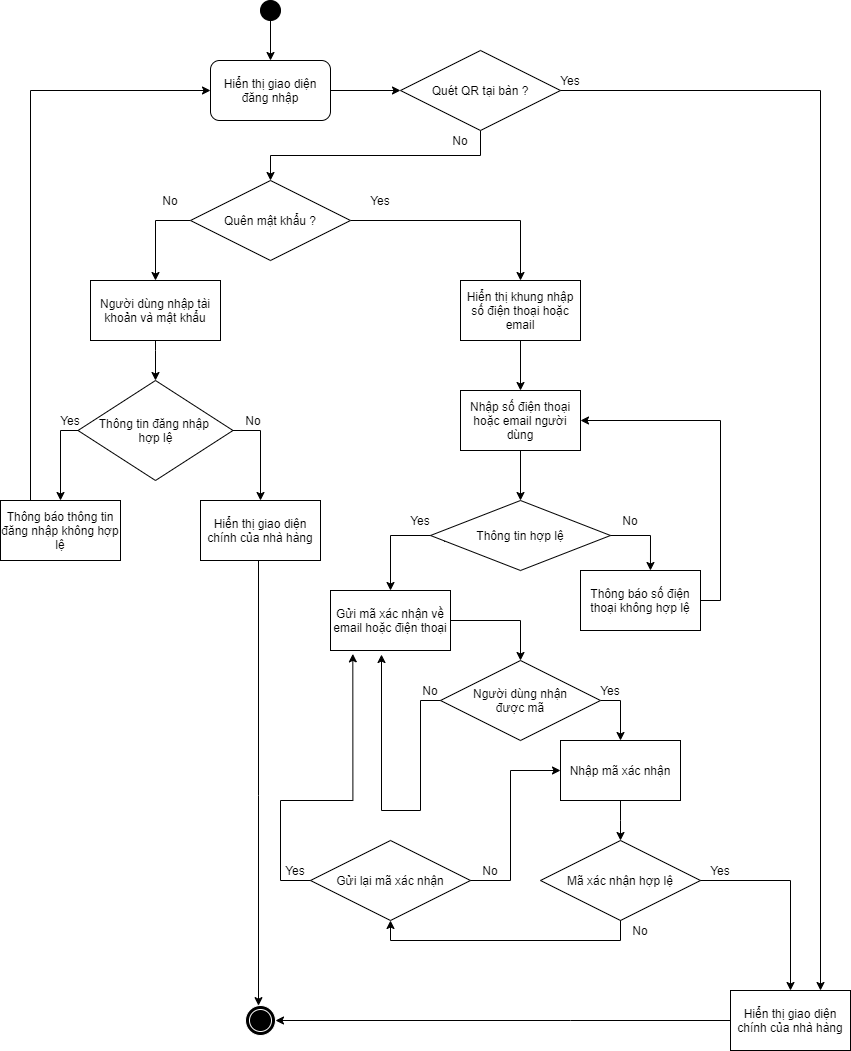

The diagram above was exported from draw.io. Its source (the exported page's mxGraphModel, read from the mxfile embedded in the PNG):
<mxGraphModel dx="1274" dy="2238" grid="1" gridSize="10" guides="1" tooltips="1" connect="1" arrows="1" fold="1" page="1" pageScale="1" pageWidth="850" pageHeight="1100" math="0" shadow="0">
  <root>
    <mxCell id="0" />
    <mxCell id="1" parent="0" />
    <mxCell id="8UFS-2y1sdsalDihaztQ-8" style="edgeStyle=orthogonalEdgeStyle;rounded=0;orthogonalLoop=1;jettySize=auto;html=1;exitX=0.5;exitY=1;exitDx=0;exitDy=0;entryX=0.5;entryY=0;entryDx=0;entryDy=0;" parent="1" source="8UFS-2y1sdsalDihaztQ-1" target="8UFS-2y1sdsalDihaztQ-7" edge="1">
      <mxGeometry relative="1" as="geometry" />
    </mxCell>
    <mxCell id="8UFS-2y1sdsalDihaztQ-1" value="" style="ellipse;whiteSpace=wrap;html=1;aspect=fixed;fillColor=#000000;" parent="1" vertex="1">
      <mxGeometry x="390" y="-20" width="20" height="20" as="geometry" />
    </mxCell>
    <mxCell id="8UFS-2y1sdsalDihaztQ-10" style="edgeStyle=orthogonalEdgeStyle;rounded=0;orthogonalLoop=1;jettySize=auto;html=1;exitX=0.5;exitY=1;exitDx=0;exitDy=0;" parent="1" source="40OsZtey_OShrJHN7CCl-1" target="8UFS-2y1sdsalDihaztQ-11" edge="1">
      <mxGeometry relative="1" as="geometry">
        <mxPoint x="400" y="220" as="targetPoint" />
      </mxGeometry>
    </mxCell>
    <mxCell id="8UFS-2y1sdsalDihaztQ-7" value="Hiển thị giao diện đăng nhập" style="rounded=1;whiteSpace=wrap;html=1;strokeWidth=1;fillColor=#FFFFFF;" parent="1" vertex="1">
      <mxGeometry x="340" y="40" width="120" height="60" as="geometry" />
    </mxCell>
    <mxCell id="8UFS-2y1sdsalDihaztQ-16" value="" style="edgeStyle=orthogonalEdgeStyle;rounded=0;orthogonalLoop=1;jettySize=auto;html=1;" parent="1" source="8UFS-2y1sdsalDihaztQ-11" target="8UFS-2y1sdsalDihaztQ-15" edge="1">
      <mxGeometry relative="1" as="geometry" />
    </mxCell>
    <mxCell id="8UFS-2y1sdsalDihaztQ-21" value="" style="edgeStyle=orthogonalEdgeStyle;rounded=0;orthogonalLoop=1;jettySize=auto;html=1;" parent="1" source="8UFS-2y1sdsalDihaztQ-11" target="8UFS-2y1sdsalDihaztQ-20" edge="1">
      <mxGeometry relative="1" as="geometry">
        <Array as="points">
          <mxPoint x="285" y="200" />
        </Array>
      </mxGeometry>
    </mxCell>
    <mxCell id="8UFS-2y1sdsalDihaztQ-11" value="&lt;span&gt;Quên mật khẩu ?&lt;/span&gt;" style="rhombus;whiteSpace=wrap;html=1;strokeColor=#000000;strokeWidth=1;fillColor=#FFFFFF;" parent="1" vertex="1">
      <mxGeometry x="320" y="160" width="160" height="80" as="geometry" />
    </mxCell>
    <mxCell id="8UFS-2y1sdsalDihaztQ-34" style="edgeStyle=orthogonalEdgeStyle;rounded=0;orthogonalLoop=1;jettySize=auto;html=1;entryX=0.5;entryY=0;entryDx=0;entryDy=0;" parent="1" source="8UFS-2y1sdsalDihaztQ-15" target="8UFS-2y1sdsalDihaztQ-33" edge="1">
      <mxGeometry relative="1" as="geometry" />
    </mxCell>
    <mxCell id="8UFS-2y1sdsalDihaztQ-15" value="Hiển thị khung nhập số điện thoại hoặc email" style="whiteSpace=wrap;html=1;strokeWidth=1;fillColor=#FFFFFF;" parent="1" vertex="1">
      <mxGeometry x="590" y="260" width="120" height="60" as="geometry" />
    </mxCell>
    <mxCell id="8UFS-2y1sdsalDihaztQ-18" value="Yes" style="text;html=1;strokeColor=none;fillColor=none;align=center;verticalAlign=middle;whiteSpace=wrap;rounded=0;" parent="1" vertex="1">
      <mxGeometry x="490" y="170" width="40" height="20" as="geometry" />
    </mxCell>
    <mxCell id="8UFS-2y1sdsalDihaztQ-19" value="No" style="text;html=1;strokeColor=none;fillColor=none;align=center;verticalAlign=middle;whiteSpace=wrap;rounded=0;" parent="1" vertex="1">
      <mxGeometry x="280" y="170" width="40" height="20" as="geometry" />
    </mxCell>
    <mxCell id="8UFS-2y1sdsalDihaztQ-22" style="edgeStyle=orthogonalEdgeStyle;rounded=0;orthogonalLoop=1;jettySize=auto;html=1;entryX=0.5;entryY=0;entryDx=0;entryDy=0;" parent="1" source="8UFS-2y1sdsalDihaztQ-20" target="E7uUl_AQLfh9dndS4PbU-6" edge="1">
      <mxGeometry relative="1" as="geometry">
        <mxPoint x="225" y="350" as="targetPoint" />
        <Array as="points">
          <mxPoint x="285" y="330" />
          <mxPoint x="285" y="330" />
        </Array>
      </mxGeometry>
    </mxCell>
    <mxCell id="8UFS-2y1sdsalDihaztQ-20" value="Người dùng nhập tài khoản và mật khẩu" style="whiteSpace=wrap;html=1;strokeWidth=1;fillColor=#FFFFFF;" parent="1" vertex="1">
      <mxGeometry x="220" y="260" width="130" height="60" as="geometry" />
    </mxCell>
    <mxCell id="8UFS-2y1sdsalDihaztQ-26" value="Hiển thị giao diện chính của nhà hàng" style="whiteSpace=wrap;html=1;strokeWidth=1;fillColor=#FFFFFF;" parent="1" vertex="1">
      <mxGeometry x="330" y="480" width="120" height="60" as="geometry" />
    </mxCell>
    <mxCell id="8UFS-2y1sdsalDihaztQ-32" style="edgeStyle=orthogonalEdgeStyle;rounded=0;orthogonalLoop=1;jettySize=auto;html=1;entryX=0;entryY=0.5;entryDx=0;entryDy=0;" parent="1" source="8UFS-2y1sdsalDihaztQ-28" target="8UFS-2y1sdsalDihaztQ-7" edge="1">
      <mxGeometry relative="1" as="geometry">
        <Array as="points">
          <mxPoint x="160" y="70" />
        </Array>
      </mxGeometry>
    </mxCell>
    <mxCell id="8UFS-2y1sdsalDihaztQ-28" value="Thông báo thông tin đăng nhập không hợp lệ" style="whiteSpace=wrap;html=1;strokeWidth=1;fillColor=#FFFFFF;" parent="1" vertex="1">
      <mxGeometry x="130" y="480" width="120" height="60" as="geometry" />
    </mxCell>
    <mxCell id="8UFS-2y1sdsalDihaztQ-30" value="Yes" style="text;html=1;strokeColor=none;fillColor=none;align=center;verticalAlign=middle;whiteSpace=wrap;rounded=0;" parent="1" vertex="1">
      <mxGeometry x="180" y="390" width="40" height="20" as="geometry" />
    </mxCell>
    <mxCell id="8UFS-2y1sdsalDihaztQ-31" value="No" style="text;html=1;strokeColor=none;fillColor=none;align=center;verticalAlign=middle;whiteSpace=wrap;rounded=0;" parent="1" vertex="1">
      <mxGeometry x="362.5" y="390" width="40" height="20" as="geometry" />
    </mxCell>
    <mxCell id="8UFS-2y1sdsalDihaztQ-37" value="" style="edgeStyle=orthogonalEdgeStyle;rounded=0;orthogonalLoop=1;jettySize=auto;html=1;exitX=0.078;exitY=0.591;exitDx=0;exitDy=0;exitPerimeter=0;entryX=0.5;entryY=0;entryDx=0;entryDy=0;" parent="1" source="8UFS-2y1sdsalDihaztQ-47" target="8UFS-2y1sdsalDihaztQ-36" edge="1">
      <mxGeometry relative="1" as="geometry">
        <mxPoint x="770" y="490" as="sourcePoint" />
        <Array as="points">
          <mxPoint x="574" y="515" />
          <mxPoint x="520" y="515" />
        </Array>
      </mxGeometry>
    </mxCell>
    <mxCell id="8UFS-2y1sdsalDihaztQ-46" style="edgeStyle=orthogonalEdgeStyle;rounded=0;orthogonalLoop=1;jettySize=auto;html=1;entryX=0.5;entryY=0;entryDx=0;entryDy=0;" parent="1" source="8UFS-2y1sdsalDihaztQ-33" target="8UFS-2y1sdsalDihaztQ-47" edge="1">
      <mxGeometry relative="1" as="geometry">
        <mxPoint x="650" y="460" as="targetPoint" />
      </mxGeometry>
    </mxCell>
    <mxCell id="8UFS-2y1sdsalDihaztQ-33" value="Nhập số điện thoại hoặc email người dùng" style="whiteSpace=wrap;html=1;strokeWidth=1;fillColor=#FFFFFF;" parent="1" vertex="1">
      <mxGeometry x="590" y="370" width="120" height="60" as="geometry" />
    </mxCell>
    <mxCell id="8UFS-2y1sdsalDihaztQ-39" style="edgeStyle=orthogonalEdgeStyle;rounded=0;orthogonalLoop=1;jettySize=auto;html=1;exitX=1;exitY=0.5;exitDx=0;exitDy=0;entryX=0.5;entryY=0;entryDx=0;entryDy=0;" parent="1" source="8UFS-2y1sdsalDihaztQ-36" target="E7uUl_AQLfh9dndS4PbU-7" edge="1">
      <mxGeometry relative="1" as="geometry">
        <mxPoint x="760" y="660" as="targetPoint" />
        <Array as="points">
          <mxPoint x="650" y="600" />
        </Array>
      </mxGeometry>
    </mxCell>
    <mxCell id="8UFS-2y1sdsalDihaztQ-36" value="Gửi mã xác nhận về email hoặc điện thoại" style="whiteSpace=wrap;html=1;strokeWidth=1;fillColor=#FFFFFF;" parent="1" vertex="1">
      <mxGeometry x="460" y="570" width="120" height="60" as="geometry" />
    </mxCell>
    <mxCell id="8UFS-2y1sdsalDihaztQ-44" value="" style="edgeStyle=orthogonalEdgeStyle;rounded=0;orthogonalLoop=1;jettySize=auto;html=1;exitX=1;exitY=0.5;exitDx=0;exitDy=0;" parent="1" source="E7uUl_AQLfh9dndS4PbU-7" target="8UFS-2y1sdsalDihaztQ-43" edge="1">
      <mxGeometry relative="1" as="geometry">
        <mxPoint x="775" y="670" as="sourcePoint" />
      </mxGeometry>
    </mxCell>
    <mxCell id="8UFS-2y1sdsalDihaztQ-43" value="Nhập mã xác nhận" style="whiteSpace=wrap;html=1;strokeWidth=1;fillColor=#FFFFFF;" parent="1" vertex="1">
      <mxGeometry x="690" y="720" width="120" height="60" as="geometry" />
    </mxCell>
    <mxCell id="8UFS-2y1sdsalDihaztQ-47" value="&lt;span&gt;Thông tin hợp lệ&lt;/span&gt;" style="rhombus;whiteSpace=wrap;html=1;strokeColor=#000000;strokeWidth=1;fillColor=#FFFFFF;" parent="1" vertex="1">
      <mxGeometry x="560" y="480" width="180" height="70" as="geometry" />
    </mxCell>
    <mxCell id="8UFS-2y1sdsalDihaztQ-51" style="edgeStyle=orthogonalEdgeStyle;rounded=0;orthogonalLoop=1;jettySize=auto;html=1;entryX=1;entryY=0.5;entryDx=0;entryDy=0;" parent="1" source="8UFS-2y1sdsalDihaztQ-49" target="8UFS-2y1sdsalDihaztQ-33" edge="1">
      <mxGeometry relative="1" as="geometry">
        <Array as="points">
          <mxPoint x="850" y="580" />
          <mxPoint x="850" y="400" />
        </Array>
        <mxPoint x="770" y="420" as="targetPoint" />
      </mxGeometry>
    </mxCell>
    <mxCell id="8UFS-2y1sdsalDihaztQ-49" value="Thông báo số điện thoại không hợp lệ" style="whiteSpace=wrap;html=1;strokeWidth=1;fillColor=#FFFFFF;" parent="1" vertex="1">
      <mxGeometry x="710" y="550" width="120" height="60" as="geometry" />
    </mxCell>
    <mxCell id="8UFS-2y1sdsalDihaztQ-56" style="edgeStyle=orthogonalEdgeStyle;rounded=0;orthogonalLoop=1;jettySize=auto;html=1;exitX=0;exitY=0.5;exitDx=0;exitDy=0;entryX=1;entryY=0.5;entryDx=0;entryDy=0;" parent="1" source="8UFS-2y1sdsalDihaztQ-54" target="E7uUl_AQLfh9dndS4PbU-2" edge="1">
      <mxGeometry relative="1" as="geometry">
        <mxPoint x="560" y="1000" as="targetPoint" />
        <Array as="points">
          <mxPoint x="700" y="1000" />
          <mxPoint x="700" y="1000" />
        </Array>
      </mxGeometry>
    </mxCell>
    <mxCell id="8UFS-2y1sdsalDihaztQ-54" value="Hiển thị giao diện chính của nhà hàng" style="whiteSpace=wrap;html=1;strokeWidth=1;fillColor=#FFFFFF;" parent="1" vertex="1">
      <mxGeometry x="860" y="970" width="120" height="60" as="geometry" />
    </mxCell>
    <mxCell id="8UFS-2y1sdsalDihaztQ-62" value="No" style="text;html=1;strokeColor=none;fillColor=none;align=center;verticalAlign=middle;whiteSpace=wrap;rounded=0;" parent="1" vertex="1">
      <mxGeometry x="740" y="490" width="40" height="20" as="geometry" />
    </mxCell>
    <mxCell id="8UFS-2y1sdsalDihaztQ-63" value="Yes" style="text;html=1;strokeColor=none;fillColor=none;align=center;verticalAlign=middle;whiteSpace=wrap;rounded=0;" parent="1" vertex="1">
      <mxGeometry x="530" y="490" width="40" height="20" as="geometry" />
    </mxCell>
    <mxCell id="8UFS-2y1sdsalDihaztQ-64" value="Yes" style="text;html=1;strokeColor=none;fillColor=none;align=center;verticalAlign=middle;whiteSpace=wrap;rounded=0;" parent="1" vertex="1">
      <mxGeometry x="720" y="660" width="40" height="20" as="geometry" />
    </mxCell>
    <mxCell id="E7uUl_AQLfh9dndS4PbU-2" value="" style="ellipse;shape=doubleEllipse;whiteSpace=wrap;html=1;aspect=fixed;fillColor=#000000;strokeColor=#FFFFFF;" parent="1" vertex="1">
      <mxGeometry x="375" y="985" width="30" height="30" as="geometry" />
    </mxCell>
    <mxCell id="E7uUl_AQLfh9dndS4PbU-6" value="Thông tin đăng nhập &lt;br&gt;hợp lệ" style="rhombus;whiteSpace=wrap;html=1;strokeColor=#000000;strokeWidth=1;fillColor=#FFFFFF;" parent="1" vertex="1">
      <mxGeometry x="207.5" y="360" width="155" height="100" as="geometry" />
    </mxCell>
    <mxCell id="E7uUl_AQLfh9dndS4PbU-7" value="Người dùng nhận&lt;br&gt;được mã" style="rhombus;whiteSpace=wrap;html=1;strokeColor=#000000;strokeWidth=1;fillColor=#FFFFFF;" parent="1" vertex="1">
      <mxGeometry x="570" y="640" width="160" height="80" as="geometry" />
    </mxCell>
    <mxCell id="y_yMzfwxOFZiFtXhkPCk-2" style="edgeStyle=orthogonalEdgeStyle;rounded=0;orthogonalLoop=1;jettySize=auto;html=1;exitX=0;exitY=0.5;exitDx=0;exitDy=0;entryX=0.5;entryY=0;entryDx=0;entryDy=0;" parent="1" source="E7uUl_AQLfh9dndS4PbU-6" target="8UFS-2y1sdsalDihaztQ-28" edge="1">
      <mxGeometry relative="1" as="geometry">
        <mxPoint x="130" y="480" as="targetPoint" />
        <mxPoint x="235" y="330" as="sourcePoint" />
        <Array as="points">
          <mxPoint x="190" y="410" />
          <mxPoint x="190" y="480" />
        </Array>
      </mxGeometry>
    </mxCell>
    <mxCell id="y_yMzfwxOFZiFtXhkPCk-3" style="edgeStyle=orthogonalEdgeStyle;rounded=0;orthogonalLoop=1;jettySize=auto;html=1;exitX=1;exitY=0.5;exitDx=0;exitDy=0;entryX=0.5;entryY=0;entryDx=0;entryDy=0;" parent="1" source="E7uUl_AQLfh9dndS4PbU-6" target="8UFS-2y1sdsalDihaztQ-26" edge="1">
      <mxGeometry relative="1" as="geometry">
        <mxPoint x="140" y="490" as="targetPoint" />
        <mxPoint x="157.5" y="420" as="sourcePoint" />
        <Array as="points">
          <mxPoint x="390" y="410" />
        </Array>
      </mxGeometry>
    </mxCell>
    <mxCell id="y_yMzfwxOFZiFtXhkPCk-5" value="" style="edgeStyle=orthogonalEdgeStyle;rounded=0;orthogonalLoop=1;jettySize=auto;html=1;entryX=0.583;entryY=0;entryDx=0;entryDy=0;entryPerimeter=0;" parent="1" source="8UFS-2y1sdsalDihaztQ-47" target="8UFS-2y1sdsalDihaztQ-49" edge="1">
      <mxGeometry relative="1" as="geometry">
        <mxPoint x="864.04" y="461.3699999999999" as="sourcePoint" />
        <mxPoint x="810" y="510" as="targetPoint" />
        <Array as="points">
          <mxPoint x="780" y="515" />
        </Array>
      </mxGeometry>
    </mxCell>
    <mxCell id="y_yMzfwxOFZiFtXhkPCk-6" value="" style="edgeStyle=orthogonalEdgeStyle;rounded=0;orthogonalLoop=1;jettySize=auto;html=1;entryX=0.425;entryY=1.067;entryDx=0;entryDy=0;entryPerimeter=0;" parent="1" source="E7uUl_AQLfh9dndS4PbU-7" target="8UFS-2y1sdsalDihaztQ-36" edge="1">
      <mxGeometry relative="1" as="geometry">
        <mxPoint x="460" y="690" as="sourcePoint" />
        <mxPoint x="510" y="745" as="targetPoint" />
        <Array as="points">
          <mxPoint x="550" y="680" />
          <mxPoint x="550" y="790" />
          <mxPoint x="511" y="790" />
        </Array>
      </mxGeometry>
    </mxCell>
    <mxCell id="y_yMzfwxOFZiFtXhkPCk-8" value="No" style="text;html=1;strokeColor=none;fillColor=none;align=center;verticalAlign=middle;whiteSpace=wrap;rounded=0;" parent="1" vertex="1">
      <mxGeometry x="540" y="660" width="40" height="20" as="geometry" />
    </mxCell>
    <mxCell id="y_yMzfwxOFZiFtXhkPCk-9" value="Mã xác nhận hợp lệ" style="rhombus;whiteSpace=wrap;html=1;strokeColor=#000000;strokeWidth=1;fillColor=#FFFFFF;" parent="1" vertex="1">
      <mxGeometry x="670" y="820" width="160" height="80" as="geometry" />
    </mxCell>
    <mxCell id="y_yMzfwxOFZiFtXhkPCk-10" value="" style="edgeStyle=orthogonalEdgeStyle;rounded=0;orthogonalLoop=1;jettySize=auto;html=1;" parent="1" source="y_yMzfwxOFZiFtXhkPCk-9" target="8UFS-2y1sdsalDihaztQ-54" edge="1">
      <mxGeometry relative="1" as="geometry">
        <mxPoint x="580" y="860" as="sourcePoint" />
        <mxPoint x="600" y="910" as="targetPoint" />
        <Array as="points">
          <mxPoint x="920" y="860" />
        </Array>
      </mxGeometry>
    </mxCell>
    <mxCell id="y_yMzfwxOFZiFtXhkPCk-11" value="Yes" style="text;html=1;strokeColor=none;fillColor=none;align=center;verticalAlign=middle;whiteSpace=wrap;rounded=0;" parent="1" vertex="1">
      <mxGeometry x="830" y="840" width="40" height="20" as="geometry" />
    </mxCell>
    <mxCell id="y_yMzfwxOFZiFtXhkPCk-14" value="No" style="text;html=1;strokeColor=none;fillColor=none;align=center;verticalAlign=middle;whiteSpace=wrap;rounded=0;" parent="1" vertex="1">
      <mxGeometry x="750" y="900" width="40" height="20" as="geometry" />
    </mxCell>
    <mxCell id="y_yMzfwxOFZiFtXhkPCk-16" style="edgeStyle=orthogonalEdgeStyle;rounded=0;orthogonalLoop=1;jettySize=auto;html=1;exitX=0.5;exitY=1;exitDx=0;exitDy=0;" parent="1" source="8UFS-2y1sdsalDihaztQ-26" target="E7uUl_AQLfh9dndS4PbU-2" edge="1">
      <mxGeometry relative="1" as="geometry">
        <mxPoint x="430" y="910" as="targetPoint" />
        <mxPoint x="491.25" y="737.5" as="sourcePoint" />
        <Array as="points">
          <mxPoint x="388" y="540" />
          <mxPoint x="388" y="775" />
          <mxPoint x="387" y="775" />
        </Array>
      </mxGeometry>
    </mxCell>
    <mxCell id="y_yMzfwxOFZiFtXhkPCk-18" style="edgeStyle=orthogonalEdgeStyle;rounded=0;orthogonalLoop=1;jettySize=auto;html=1;entryX=0.5;entryY=0;entryDx=0;entryDy=0;exitX=0.5;exitY=1;exitDx=0;exitDy=0;" parent="1" source="8UFS-2y1sdsalDihaztQ-43" target="y_yMzfwxOFZiFtXhkPCk-9" edge="1">
      <mxGeometry relative="1" as="geometry">
        <mxPoint x="660" y="830" as="targetPoint" />
        <mxPoint x="660" y="780" as="sourcePoint" />
        <Array as="points">
          <mxPoint x="750" y="800" />
          <mxPoint x="750" y="800" />
        </Array>
      </mxGeometry>
    </mxCell>
    <mxCell id="y_yMzfwxOFZiFtXhkPCk-23" value="Gửi lại mã xác nhận" style="rhombus;whiteSpace=wrap;html=1;strokeColor=#000000;strokeWidth=1;fillColor=#FFFFFF;" parent="1" vertex="1">
      <mxGeometry x="440" y="820" width="160" height="80" as="geometry" />
    </mxCell>
    <mxCell id="y_yMzfwxOFZiFtXhkPCk-24" style="edgeStyle=orthogonalEdgeStyle;rounded=0;orthogonalLoop=1;jettySize=auto;html=1;entryX=0.5;entryY=1;entryDx=0;entryDy=0;exitX=0.5;exitY=1;exitDx=0;exitDy=0;" parent="1" source="y_yMzfwxOFZiFtXhkPCk-9" target="y_yMzfwxOFZiFtXhkPCk-23" edge="1">
      <mxGeometry relative="1" as="geometry">
        <mxPoint x="760" y="830" as="targetPoint" />
        <mxPoint x="760" y="790" as="sourcePoint" />
        <Array as="points" />
      </mxGeometry>
    </mxCell>
    <mxCell id="y_yMzfwxOFZiFtXhkPCk-27" value="" style="edgeStyle=orthogonalEdgeStyle;rounded=0;orthogonalLoop=1;jettySize=auto;html=1;entryX=0;entryY=0.5;entryDx=0;entryDy=0;exitX=1;exitY=0.5;exitDx=0;exitDy=0;" parent="1" source="y_yMzfwxOFZiFtXhkPCk-23" target="8UFS-2y1sdsalDihaztQ-43" edge="1">
      <mxGeometry relative="1" as="geometry">
        <mxPoint x="620.0689655172412" y="799.9655172413795" as="sourcePoint" />
        <mxPoint x="570" y="750" as="targetPoint" />
        <Array as="points">
          <mxPoint x="640" y="860" />
          <mxPoint x="640" y="750" />
        </Array>
      </mxGeometry>
    </mxCell>
    <mxCell id="y_yMzfwxOFZiFtXhkPCk-28" value="No" style="text;html=1;strokeColor=none;fillColor=none;align=center;verticalAlign=middle;whiteSpace=wrap;rounded=0;" parent="1" vertex="1">
      <mxGeometry x="600" y="840" width="40" height="20" as="geometry" />
    </mxCell>
    <mxCell id="y_yMzfwxOFZiFtXhkPCk-29" value="" style="edgeStyle=orthogonalEdgeStyle;rounded=0;orthogonalLoop=1;jettySize=auto;html=1;entryX=0.186;entryY=1.056;entryDx=0;entryDy=0;exitX=0;exitY=0.5;exitDx=0;exitDy=0;entryPerimeter=0;" parent="1" source="y_yMzfwxOFZiFtXhkPCk-23" target="8UFS-2y1sdsalDihaztQ-36" edge="1">
      <mxGeometry relative="1" as="geometry">
        <mxPoint x="390" y="890.03" as="sourcePoint" />
        <mxPoint x="480.1600000000001" y="747.4099999999999" as="targetPoint" />
        <Array as="points">
          <mxPoint x="410" y="860" />
          <mxPoint x="410" y="780" />
          <mxPoint x="482" y="780" />
        </Array>
      </mxGeometry>
    </mxCell>
    <mxCell id="y_yMzfwxOFZiFtXhkPCk-30" value="Yes" style="text;html=1;strokeColor=none;fillColor=none;align=center;verticalAlign=middle;whiteSpace=wrap;rounded=0;" parent="1" vertex="1">
      <mxGeometry x="405" y="840" width="40" height="20" as="geometry" />
    </mxCell>
    <mxCell id="40OsZtey_OShrJHN7CCl-1" value="Quét QR tại bàn ?" style="rhombus;whiteSpace=wrap;html=1;strokeColor=#000000;strokeWidth=1;fillColor=#FFFFFF;" vertex="1" parent="1">
      <mxGeometry x="530" y="30" width="160" height="80" as="geometry" />
    </mxCell>
    <mxCell id="40OsZtey_OShrJHN7CCl-2" style="edgeStyle=orthogonalEdgeStyle;rounded=0;orthogonalLoop=1;jettySize=auto;html=1;entryX=0;entryY=0.5;entryDx=0;entryDy=0;exitX=1;exitY=0.5;exitDx=0;exitDy=0;" edge="1" parent="1" source="8UFS-2y1sdsalDihaztQ-7" target="40OsZtey_OShrJHN7CCl-1">
      <mxGeometry relative="1" as="geometry">
        <mxPoint x="410" y="170" as="targetPoint" />
        <mxPoint x="410" y="110" as="sourcePoint" />
      </mxGeometry>
    </mxCell>
    <mxCell id="40OsZtey_OShrJHN7CCl-3" value="No" style="text;html=1;strokeColor=none;fillColor=none;align=center;verticalAlign=middle;whiteSpace=wrap;rounded=0;" vertex="1" parent="1">
      <mxGeometry x="570" y="110" width="40" height="20" as="geometry" />
    </mxCell>
    <mxCell id="40OsZtey_OShrJHN7CCl-4" value="" style="edgeStyle=orthogonalEdgeStyle;rounded=0;orthogonalLoop=1;jettySize=auto;html=1;exitX=1;exitY=0.5;exitDx=0;exitDy=0;entryX=0.75;entryY=0;entryDx=0;entryDy=0;" edge="1" parent="1" source="40OsZtey_OShrJHN7CCl-1" target="8UFS-2y1sdsalDihaztQ-54">
      <mxGeometry relative="1" as="geometry">
        <mxPoint x="860.0000000000002" y="65" as="sourcePoint" />
        <mxPoint x="950.0000000000002" y="175" as="targetPoint" />
        <Array as="points">
          <mxPoint x="950" y="70" />
        </Array>
      </mxGeometry>
    </mxCell>
    <mxCell id="40OsZtey_OShrJHN7CCl-5" value="Yes" style="text;html=1;strokeColor=none;fillColor=none;align=center;verticalAlign=middle;whiteSpace=wrap;rounded=0;" vertex="1" parent="1">
      <mxGeometry x="680" y="50" width="40" height="20" as="geometry" />
    </mxCell>
  </root>
</mxGraphModel>